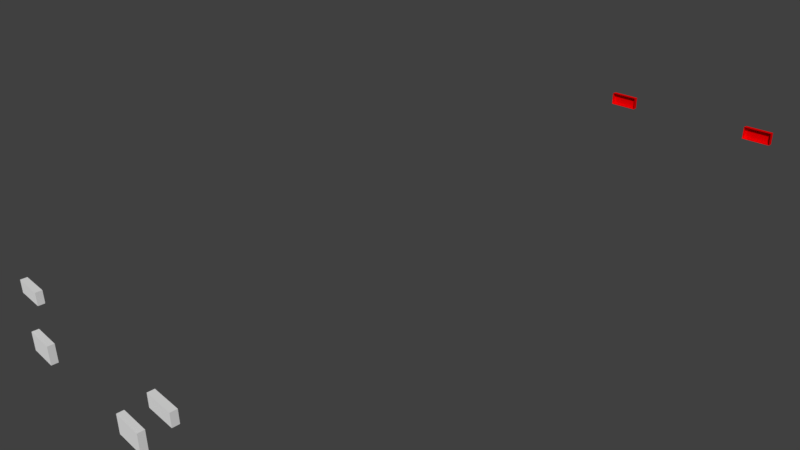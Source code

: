 # Source: Zetros_lights.blend  (saved by Blender 2.78.0; exported with 4.5.12 LTS)
import bpy
from mathutils import Matrix  # noqa: F401  (used for matrix-valued properties, if any)

bpy.ops.wm.read_factory_settings(use_empty=True)
scene = bpy.context.scene
scene.name = 'Scene'

# ---- collections
col_collection_1 = bpy.data.collections.new('Collection 1'); scene.collection.children.link(col_collection_1)

# ---- materials (node trees are filled in below, after node groups)
mat_white = bpy.data.materials.new('white')
mat_white.alpha_threshold = 0.0
mat_white.use_transparent_shadow = False
mat_white.roughness = 0.5
mat_red = bpy.data.materials.new('red')
mat_red.alpha_threshold = 0.0
mat_red.use_transparent_shadow = False
mat_red.diffuse_color = (0.8, 0.0, 0.001276, 1.0)
mat_red.roughness = 0.5

# ---- material node trees

# ---- world
world_world = bpy.data.worlds.new('World'); scene.world = world_world
world_world.color = (0.05088, 0.05088, 0.05088)
world_world.use_sun_shadow = False
world_world.sun_shadow_jitter_overblur = 0.0
world_world.cycles.sampling_method = 'MANUAL'

# ---- cameras
cam_camera = bpy.data.cameras.new('Camera')
cam_camera.clip_end = 100.0
cam_camera.lens = 35.0
cam_camera.sensor_width = 32.0
cam_camera.sensor_height = 18.0
cam_camera.ortho_scale = 7.314
cam_camera.dof.focus_distance = 0.0
cam_camera.dof.aperture_fstop = 128.0

# ---- meshes
me_cube_001 = bpy.data.meshes.new('Cube.001')
me_cube_001.from_pydata([(-1.177, -2.685, -1.091), (-1.177, -2.685, -0.8472), (-1.177, -2.601, -1.091), (-1.177, -2.601, -0.8472), (-0.7766, -2.685, -1.091), (-0.7766, -2.685, -0.8472), (-0.7766, -2.601, -1.091), (-0.7766, -2.601, -0.8472), (0.7766, -2.685, -1.091), (0.7766, -2.685, -0.8472), (0.7766, -2.601, -1.091), (0.7766, -2.601, -0.8472), (1.177, -2.685, -1.091), (1.177, -2.685, -0.8472), (1.177, -2.601, -1.091), (1.177, -2.601, -0.8472), (-1.622, -2.545, -0.5991), (-1.622, -2.545, -0.431), (-1.622, -2.462, -0.5991), (-1.622, -2.462, -0.431), (-1.222, -2.545, -0.5991), (-1.222, -2.545, -0.431), (-1.222, -2.462, -0.5991), (-1.222, -2.462, -0.431), (1.222, -2.545, -0.5991), (1.222, -2.545, -0.431), (1.222, -2.462, -0.5991), (1.222, -2.462, -0.431), (1.622, -2.545, -0.5991), (1.622, -2.545, -0.431), (1.622, -2.462, -0.5991), (1.622, -2.462, -0.431)], [], [(1, 3, 2, 0), (7, 5, 4, 6), (5, 1, 0, 4), (0, 2, 6, 4), (5, 7, 3, 1), (9, 11, 10, 8), (15, 13, 12, 14), (13, 9, 8, 12), (8, 10, 14, 12), (13, 15, 11, 9), (17, 19, 18, 16), (23, 21, 20, 22), (21, 17, 16, 20), (16, 18, 22, 20), (21, 23, 19, 17), (25, 27, 26, 24), (31, 29, 28, 30), (29, 25, 24, 28), (24, 26, 30, 28), (29, 31, 27, 25)])
_uv = me_cube_001.uv_layers.new(name='UVMap')
_uv.uv.foreach_set('vector', [0.4906, 0.7666, 0.5511, 0.7666, 0.5511, 0.8271, 0.4906, 0.8271, 0.4906, 0.7666, 0.5511, 0.7666, 0.5511, 0.8271, 0.4906, 0.8271, 0.4906, 0.7666, 0.5511, 0.7666, 0.5511, 0.8271, 0.4906, 0.8271, 0.4906, 0.7666, 0.5511, 0.7666, 0.5511, 0.8271, 0.4906, 0.8271, 0.4906, 0.7666, 0.5511, 0.7666, 0.5511, 0.8271, 0.4906, 0.8271, 0.4906, 0.7666, 0.5511, 0.7666, 0.5511, 0.8271, 0.4906, 0.8271, 0.4906, 0.7666, 0.5511, 0.7666, 0.5511, 0.8271, 0.4906, 0.8271, 0.4906, 0.7666, 0.5511, 0.7666, 0.5511, 0.8271, 0.4906, 0.8271, 0.4906, 0.7666, 0.5511, 0.7666, 0.5511, 0.8271, 0.4906, 0.8271, 0.4906, 0.7666, 0.5511, 0.7666, 0.5511, 0.8271, 0.4906, 0.8271, 0.8623, 0.7113, 0.9085, 0.7113, 0.9085, 0.7575, 0.8623, 0.7575, 0.8623, 0.7113, 0.9085, 0.7113, 0.9085, 0.7575, 0.8623, 0.7575, 0.8623, 0.7113, 0.9085, 0.7113, 0.9085, 0.7575, 0.8623, 0.7575, 0.8623, 0.7113, 0.9085, 0.7113, 0.9085, 0.7575, 0.8623, 0.7575, 0.8623, 0.7113, 0.9085, 0.7113, 0.9085, 0.7575, 0.8623, 0.7575, 0.8623, 0.7113, 0.9085, 0.7113, 0.9085, 0.7575, 0.8623, 0.7575, 0.8623, 0.7113, 0.9085, 0.7113, 0.9085, 0.7575, 0.8623, 0.7575, 0.8623, 0.7113, 0.9085, 0.7113, 0.9085, 0.7575, 0.8623, 0.7575, 0.8623, 0.7113, 0.9085, 0.7113, 0.9085, 0.7575, 0.8623, 0.7575, 0.8623, 0.7113, 0.9085, 0.7113, 0.9085, 0.7575, 0.8623, 0.7575])
me_cube_001.materials.append(mat_white)
me_cube_001.use_remesh_preserve_volume = False
me_cube_001.use_remesh_preserve_attributes = False
me_cube_001.use_mirror_vertex_groups = False
me_cube_001.update()
me_cube_001.normals_split_custom_set([tuple(v) for v in zip(*[iter([-1.0, 0.0, 0.0, -1.0, 0.0, 0.0, -1.0, 0.0, 0.0, -1.0, 0.0, 0.0, 1.0, 0.0, 0.0, 1.0, 0.0, 0.0, 1.0, 0.0, 0.0, 1.0, 0.0, 0.0, 5.96e-07, -1.0, 0.0, 5.96e-07, -1.0, 0.0, 5.96e-07, -1.0, 0.0, 5.96e-07, -1.0, 0.0, 0.0, 0.0, -1.0, 0.0, 0.0, -1.0, 0.0, 0.0, -1.0, 0.0, 0.0, -1.0, 0.0, 0.0, 1.0, 0.0, 0.0, 1.0, 0.0, 0.0, 1.0, 0.0, 0.0, 1.0, -1.0, 0.0, 0.0, -1.0, 0.0, 0.0, -1.0, 0.0, 0.0, -1.0, 0.0, 0.0, 1.0, 0.0, 0.0, 1.0, 0.0, 0.0, 1.0, 0.0, 0.0, 1.0, 0.0, 0.0, 0.0, -1.0, 0.0, 0.0, -1.0, 0.0, 0.0, -1.0, 0.0, 0.0, -1.0, 0.0, 0.0, 0.0, -1.0, 0.0, 0.0, -1.0, 0.0, 0.0, -1.0, 0.0, 0.0, -1.0, 0.0, 0.0, 1.0, 0.0, 0.0, 1.0, 0.0, 0.0, 1.0, 0.0, 0.0, 1.0, -1.0, 0.0, 0.0, -1.0, 0.0, 0.0, -1.0, 0.0, 0.0, -1.0, 0.0, 0.0, 1.0, 0.0, 0.0, 1.0, 0.0, 0.0, 1.0, 0.0, 0.0, 1.0, 0.0, 0.0, 0.0, -1.0, 0.0, 0.0, -1.0, 0.0, 0.0, -1.0, 0.0, 0.0, -1.0, 0.0, 0.0, 0.0, -1.0, 0.0, 0.0, -1.0, 0.0, 0.0, -1.0, 0.0, 0.0, -1.0, 0.0, 0.0, 1.0, 0.0, 0.0, 1.0, 0.0, 0.0, 1.0, 0.0, 0.0, 1.0, -1.0, 0.0, 0.0, -1.0, 0.0, 0.0, -1.0, 0.0, 0.0, -1.0, 0.0, 0.0, 1.0, 0.0, 0.0, 1.0, 0.0, 0.0, 1.0, 0.0, 0.0, 1.0, 0.0, 0.0, 0.0, -1.0, 0.0, 0.0, -1.0, 0.0, 0.0, -1.0, 0.0, 0.0, -1.0, 0.0, 0.0, 0.0, -1.0, 0.0, 0.0, -1.0, 0.0, 0.0, -1.0, 0.0, 0.0, -1.0, 0.0, 0.0, 1.0, 0.0, 0.0, 1.0, 0.0, 0.0, 1.0, 0.0, 0.0, 1.0])] * 3)])
me_cube_000 = bpy.data.meshes.new('Cube.000')
me_cube_000.from_pydata([(-1.675, 17.46, -0.09837), (-1.675, 17.46, 0.7756), (-1.675, 17.64, -0.09837), (-1.675, 17.64, 0.7756), (-1.161, 17.46, -0.09837), (-1.161, 17.46, 0.7756), (-1.161, 17.64, -0.09837), (-1.161, 17.64, 0.7756), (1.161, 17.46, -0.09837), (1.161, 17.46, 0.7756), (1.161, 17.64, -0.09837), (1.161, 17.64, 0.7756), (1.675, 17.46, -0.09837), (1.675, 17.46, 0.7756), (1.675, 17.64, -0.09837), (1.675, 17.64, 0.7756)], [], [(1, 3, 2, 0), (3, 7, 6, 2), (7, 5, 4, 6), (0, 2, 6, 4), (5, 7, 3, 1), (9, 11, 10, 8), (11, 15, 14, 10), (15, 13, 12, 14), (8, 10, 14, 12), (13, 15, 11, 9)])
_uv = me_cube_000.uv_layers.new(name='UVMap')
_uv.uv.foreach_set('vector', [0.1224, 0.7523, 0.1689, 0.7523, 0.1689, 0.7989, 0.1224, 0.7989, 0.1224, 0.7523, 0.1689, 0.7523, 0.1689, 0.7989, 0.1224, 0.7989, 0.1224, 0.7523, 0.1689, 0.7523, 0.1689, 0.7989, 0.1224, 0.7989, 0.1224, 0.7523, 0.1689, 0.7523, 0.1689, 0.7989, 0.1224, 0.7989, 0.1224, 0.7523, 0.1689, 0.7523, 0.1689, 0.7989, 0.1224, 0.7989, 0.1224, 0.7523, 0.1689, 0.7523, 0.1689, 0.7989, 0.1224, 0.7989, 0.1224, 0.7523, 0.1689, 0.7523, 0.1689, 0.7989, 0.1224, 0.7989, 0.1224, 0.7523, 0.1689, 0.7523, 0.1689, 0.7989, 0.1224, 0.7989, 0.1224, 0.7523, 0.1689, 0.7523, 0.1689, 0.7989, 0.1224, 0.7989, 0.1224, 0.7523, 0.1689, 0.7523, 0.1689, 0.7989, 0.1224, 0.7989])
me_cube_000.materials.append(mat_red)
me_cube_000.use_remesh_preserve_volume = False
me_cube_000.use_remesh_preserve_attributes = False
me_cube_000.use_mirror_vertex_groups = False
me_cube_000.update()

# ---- objects
ob_cube_002 = bpy.data.objects.new('Cube.002', me_cube_001)
ob_cube_001 = bpy.data.objects.new('Cube.001', me_cube_000)
ob_camera = bpy.data.objects.new('Camera', cam_camera)

# ---- transforms, parenting, visibility, modifiers, constraints
ob_cube_002.location = (0.0, -1.278, 0.9269)
ob_cube_002.lineart.crease_threshold = 0.0
ob_cube_001.location = (0.0, -0.3271, -0.1472)
ob_cube_001.scale = (0.9461, 0.4555, 0.2419)
ob_cube_001.lineart.crease_threshold = 0.0
ob_camera.location = (7.481, -6.508, 5.344)
ob_camera.rotation_euler = (1.109, 0.01082, 0.8149)
ob_camera.lock_rotations_4d = False
ob_camera.empty_display_type = 'ARROWS'
ob_camera.color = (0.0, 0.0, 0.0, 0.0)
ob_camera.display_type = 'WIRE'
ob_camera.lineart.crease_threshold = 0.0

# ---- collection membership
col_collection_1.objects.link(ob_cube_002)
col_collection_1.objects.link(ob_cube_001)
col_collection_1.objects.link(ob_camera)

# ---- scene / render settings (as saved in the file)
scene.camera = ob_camera
scene.frame_start = 1; scene.frame_end = 250; scene.frame_set(1)
scene.render.engine = 'BLENDER_EEVEE_NEXT'
scene.render.resolution_percentage = 50
scene.render.dither_intensity = 0.0
scene.cycles.use_denoising = False
scene.cycles.samples = 128
scene.cycles.sampling_pattern = 'TABULATED_SOBOL'
scene.cycles.light_sampling_threshold = 0.0
scene.cycles.use_adaptive_sampling = False
scene.cycles.use_light_tree = False
scene.cycles.blur_glossy = 0.0
scene.cycles.sample_clamp_indirect = 0.0
scene.view_settings.view_transform = 'Standard'
bpy.context.view_layer.update()

# ---- added for rendering (the .blend has no usable light): sun
light_auto_sun = bpy.data.lights.new('AutoSun', 'SUN')
light_auto_sun.energy = 3.0
light_auto_sun.angle = 0.0523599
ob_auto_sun = bpy.data.objects.new('AutoSun', light_auto_sun)
scene.collection.objects.link(ob_auto_sun)
ob_auto_sun.rotation_euler = (0.872665, 0.174533, 0.523599)
bpy.context.view_layer.update()
